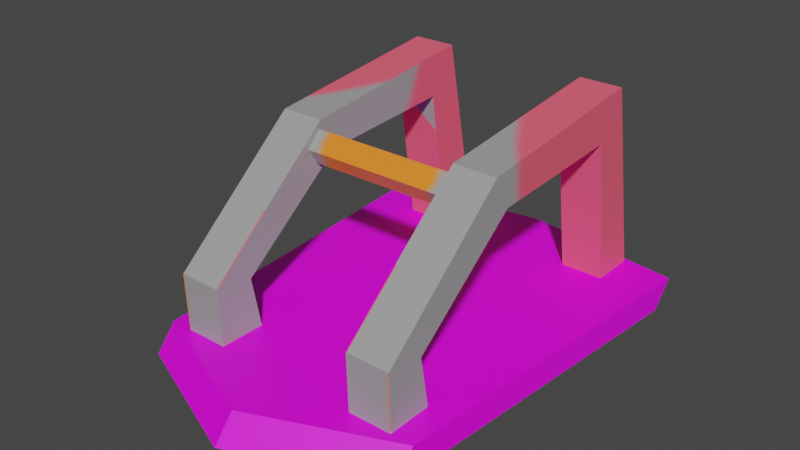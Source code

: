 # Source: cage_1.blend  (saved by Blender 3.6.11; exported with 4.5.12 LTS)
import bpy
from mathutils import Matrix  # noqa: F401  (used for matrix-valued properties, if any)

bpy.ops.wm.read_factory_settings(use_empty=True)
scene = bpy.context.scene
scene.name = 'Scene'

# ---- collections
col_collection = bpy.data.collections.new('Collection'); scene.collection.children.link(col_collection)

# ---- images (referenced by path relative to the original .blend; pixels are not part of the script)
import os
ASSET_DIR = os.environ.get("B2B_ASSET_DIR", "")  # directory of the original .blend (textures are referenced by path, not embedded)
HERE = os.path.dirname(os.path.abspath(__file__))  # packed textures are extracted next to this script under _unpacked/

def load_image(name, relpath, width, height, colorspace="sRGB"):
    """Load a texture the original file referenced (path relative to the .blend, or extracted next to this script)."""
    p = next((c for c in (os.path.join(HERE, relpath), os.path.join(ASSET_DIR, relpath)) if relpath and os.path.exists(c)), "")
    if p:
        img = bpy.data.images.load(p, check_existing=True)
        img.name = name
    else:  # same state as the original file: an image datablock whose file is absent (Cycles renders it pink)
        img = bpy.data.images.new(name, width, height)
        img.source = "FILE"
        img.filepath = "//" + (relpath or name)
    img.colorspace_settings.name = colorspace
    return img
img_cube_base_color = load_image('Cube Base Color', '_unpacked/Cube_Base_Color.45bd2272.png', 1024, 1024, 'sRGB')
img_material_base_color = load_image('Material Base Color', '', 1024, 1024, 'sRGB')

# ---- materials (node trees are filled in below, after node groups)
mat_material_001 = bpy.data.materials.new('Material.001')
mat_material_001.use_transparent_shadow = False
mat_material = bpy.data.materials.new('Material')
mat_material.use_transparent_shadow = False

# ---- material node trees
mat_material_001.use_nodes = True; mat_material_001.node_tree.nodes.clear()
_N = mat_material_001.node_tree.nodes; _L = mat_material_001.node_tree.links
n0 = _N.new('ShaderNodeBsdfPrincipled'); n0.name = 'Principled BSDF'; n0.location = (10, 300)
n0.distribution = 'GGX'
n0.subsurface_method = 'RANDOM_WALK_SKIN'
n0.inputs[3].default_value = 1.45
n0.inputs[27].default_value = (0.0, 0.0, 0.0, 1.0)
n0.inputs[28].default_value = 1.0
n1 = _N.new('ShaderNodeOutputMaterial'); n1.name = 'Material Output'; n1.location = (300, 300)
n2 = _N.new('ShaderNodeTexImage'); n2.name = 'Image Texture'; n2.location = (-280, 280)
n2.image = img_cube_base_color
_L.new(n0.outputs[0], n1.inputs[0])
_L.new(n2.outputs[0], n0.inputs[0])
n1.is_active_output = True
mat_material.use_nodes = True; mat_material.node_tree.nodes.clear()
_N = mat_material.node_tree.nodes; _L = mat_material.node_tree.links
n0 = _N.new('ShaderNodeBsdfPrincipled'); n0.name = 'Principled BSDF'; n0.location = (10, 300)
n0.distribution = 'GGX'
n0.subsurface_method = 'RANDOM_WALK_SKIN'
n0.inputs[3].default_value = 1.45
n0.inputs[27].default_value = (0.0, 0.0, 0.0, 1.0)
n0.inputs[28].default_value = 1.0
n1 = _N.new('ShaderNodeOutputMaterial'); n1.name = 'Material Output'; n1.location = (300, 300)
n2 = _N.new('ShaderNodeTexImage'); n2.name = 'Image Texture'; n2.location = (-280, 280)
n2.image = img_material_base_color
_L.new(n0.outputs[0], n1.inputs[0])
_L.new(n2.outputs[0], n0.inputs[0])
n1.is_active_output = True

# ---- world
world_world = bpy.data.worlds.new('World'); scene.world = world_world
world_world.use_nodes = True; world_world.node_tree.nodes.clear()
_N = world_world.node_tree.nodes; _L = world_world.node_tree.links
n0 = _N.new('ShaderNodeOutputWorld'); n0.name = 'World Output'; n0.location = (300, 300)
n1 = _N.new('ShaderNodeBackground'); n1.name = 'Background'; n1.location = (10, 300)
n1.inputs[0].default_value = (0.05088, 0.05088, 0.05088, 1.0)
_L.new(n1.outputs[0], n0.inputs[0])
n0.is_active_output = True
world_world.color = (0.05088, 0.05088, 0.05088)
world_world.use_sun_shadow = False
world_world.sun_shadow_jitter_overblur = 0.0

# ---- meshes
me_cube_001 = bpy.data.meshes.new('Cube.001')
me_cube_001.from_pydata([(0.3375, -0.6159, -0.001396), (0.3375, 1.036, 0.003981), (0.3375, -0.4023, -0.001396), (0.3375, 0.8286, -0.00131), (0.5375, -0.6159, -0.001396), (0.5375, 1.036, 0.003981), (0.5375, -0.4023, -0.001396), (0.5375, 0.8286, -0.00131), (0.3375, -0.02608, 0.767), (0.3375, 0.02871, 0.66), (0.5375, 0.05807, 0.6536), (0.5375, -0.01887, 0.804), (0.3375, -0.04922, 0.6255), (0.5375, -0.4478, 0.2532), (0.5375, -0.625, 0.2805), (0.3375, -0.09039, 0.6956), (0.3375, 0.8534, 0.9023), (0.3375, 0.7241, 0.6935), (0.5375, 0.7241, 0.6935), (0.5375, 0.8534, 0.9023), (0.3375, -0.625, 0.2805), (0.3375, -0.01887, 0.804), (0.3375, 0.05807, 0.6536), (0.3375, -0.4478, 0.2532), (-0.003976, -0.09039, 0.6956), (-0.003976, -0.02608, 0.767), (-0.003976, 0.02871, 0.66), (-0.003976, -0.04922, 0.6255)], [], [(16, 1, 3, 17), (17, 3, 7, 18), (18, 7, 5, 19), (19, 5, 1, 16), (2, 6, 4, 0), (7, 3, 1, 5), (14, 11, 21, 20), (13, 10, 11, 14), (23, 22, 10, 13), (8, 9, 26, 25), (0, 20, 23, 2), (2, 23, 13, 6), (6, 13, 14, 4), (4, 14, 20, 0), (11, 19, 16, 21), (10, 18, 19, 11), (22, 17, 18, 10), (21, 16, 17, 22), (8, 15, 20, 21), (9, 8, 21, 22), (12, 9, 22, 23), (15, 12, 23, 20), (24, 25, 26, 27), (9, 12, 27, 26), (15, 8, 25, 24), (12, 15, 24, 27)])
_uv = me_cube_001.uv_layers.new(name='UVMap')
_uv.uv.foreach_set('vector', [0.4037, 0.06843, 0.8074, -6.324e-08, 0.8067, 0.09253, 0.495, 0.1292, 0.8967, 0.6874, 0.8967, 1.0, 0.8074, 1.0, 0.8074, 0.6874, 0.3123, 0.1292, 0.0006274, 0.09253, -1.419e-08, -5.282e-08, 0.4037, 0.06843, 0.986, 0.5547, 0.986, 0.9627, 0.8967, 0.9627, 0.8967, 0.5547, 0.3357, 0.7375, 0.4251, 0.7375, 0.4251, 0.8303, 0.3357, 0.8303, 0.5144, 0.828, 0.4251, 0.828, 0.4251, 0.7375, 0.5144, 0.7375, 0.8074, 0.6874, 0.8074, 0.3921, 0.8967, 0.3921, 0.8967, 0.6874, 0.1327, 0.6587, 0.3041, 0.4271, 0.3724, 0.4593, 0.1474, 0.7375, 0.8967, 0.5547, 0.8967, 0.2936, 0.986, 0.2936, 0.986, 0.5547, 5.611e-09, 0.7375, 0.05277, 0.7375, 0.05277, 0.89, 1.228e-08, 0.89, 0.7859, 0.7375, 0.6599, 0.7375, 0.6747, 0.6587, 0.789, 0.6421, 0.2464, 0.8523, 0.2464, 0.7375, 0.3357, 0.7375, 0.3357, 0.8523, 0.01836, 0.6421, 0.1327, 0.6587, 0.1474, 0.7375, 0.02144, 0.7375, 0.1571, 0.8608, 0.1571, 0.7375, 0.2464, 0.7375, 0.2464, 0.8608, 0.8074, 0.3921, 0.8074, -2.662e-08, 0.8967, -2.662e-08, 0.8967, 0.3921, 0.3041, 0.4271, 0.3123, 0.1292, 0.4037, 0.06843, 0.3724, 0.4593, 0.8967, 0.2936, 0.8967, 0.0, 0.986, 0.0, 0.986, 0.2936, 0.435, 0.4593, 0.4037, 0.06843, 0.495, 0.1292, 0.5032, 0.4271, 0.4514, 0.463, 0.4823, 0.4928, 0.6599, 0.7375, 0.435, 0.4593, 0.5, 0.4401, 0.4514, 0.463, 0.435, 0.4593, 0.5032, 0.4271, 0.5142, 0.4754, 0.5, 0.4401, 0.5032, 0.4271, 0.6747, 0.6587, 0.4823, 0.4928, 0.5142, 0.4754, 0.6747, 0.6587, 0.6599, 0.7375, 0.5144, 0.7528, 0.5545, 0.7375, 0.5545, 0.7912, 0.5165, 0.789, 0.05277, 0.7375, 0.09019, 0.7375, 0.09019, 0.89, 0.05277, 0.89, 0.1571, 0.89, 0.1249, 0.89, 0.1249, 0.7375, 0.1571, 0.7375, 0.1249, 0.89, 0.09019, 0.89, 0.09019, 0.7375, 0.1249, 0.7375])
me_cube_001.materials.append(mat_material_001)
me_cube_001.update()
me_cylinder = bpy.data.meshes.new('Cylinder')
me_cylinder.from_pydata([(0.481, -0.632, -0.02174), (0.481, -0.5596, 0.06364), (-0.005645, -0.8324, -0.02174), (-0.003381, -0.7599, 0.06364), (0.0, -0.4249, -0.02174), (0.0, -0.3524, 0.06364), (0.0, 0.6831, -0.02174), (0.0, 0.7555, 0.06364), (0.5753, 0.5954, -0.02646), (0.5776, 0.6678, 0.06364)], [], [(0, 1, 3, 2), (2, 3, 5, 4), (4, 5, 7, 6), (3, 1, 9, 7, 5), (6, 7, 9, 8), (8, 9, 1, 0), (0, 2, 4, 6, 8)])
_uv = me_cylinder.uv_layers.new(name='UVMap')
_uv.uv.foreach_set('vector', [0.306, 0.1273, 0.3059, 0.1729, 0.001264, 0.04563, -2.479e-09, 3.753e-08, 0.7279, 3.182e-08, 0.7816, 0.04564, 0.7816, 0.3023, 0.7279, 0.2567, 0.7279, 0.2567, 0.7816, 0.3023, 0.7816, 1.0, 0.7279, 0.9544, 0.001264, 0.04563, 0.3059, 0.1729, 0.3639, 0.9461, 6.743e-08, 1.0, 0.002481, 0.3023, 0.7275, 0.9544, 0.7279, 0.9999, 0.3639, 0.9459, 0.365, 0.9003, 0.8385, 0.7752, 0.7817, 0.8208, 0.7816, 0.04549, 0.8355, 1.015e-09, 0.4218, 0.1272, 0.7279, 1.416e-08, 0.7252, 0.2566, 0.7275, 0.9544, 0.365, 0.9003])
me_cylinder.materials.append(mat_material)
me_cylinder.update()

# ---- objects
ob_cube = bpy.data.objects.new('Cube', me_cube_001)
ob_cylinder = bpy.data.objects.new('Cylinder', me_cylinder)

# ---- transforms, parenting, visibility, modifiers, constraints
ob_cube.location = (-1.189e-17, -0.09733, 0.05239)
ob_cube.scale = (0.75, 0.75, 0.75)
_m = ob_cube.modifiers.new('Mirror', 'MIRROR')
_m.use_bisect_axis = (True, False, False)
_m.use_clip = True
ob_cylinder.location = (0.0, 0.0, 0.0)
_m = ob_cylinder.modifiers.new('Mirror', 'MIRROR')
_m.use_bisect_axis = (True, False, False)
_m.use_clip = True

# ---- collection membership
col_collection.objects.link(ob_cube)
col_collection.objects.link(ob_cylinder)

# ---- scene / render settings (as saved in the file)
scene.frame_start = 1; scene.frame_end = 250; scene.frame_set(1)
scene.render.engine = 'BLENDER_EEVEE_NEXT'
scene.cycles.sampling_pattern = 'TABULATED_SOBOL'
scene.view_settings.view_transform = 'Filmic'
bpy.context.view_layer.update()

# ---- added for rendering (the .blend has no active camera and no usable light): camera, sun
cam_auto = bpy.data.cameras.new('AutoCamera')
cam_auto.lens = 50.0
cam_auto.sensor_width = 36.0
cam_auto.clip_end = 1000.0
ob_auto_camera = bpy.data.objects.new('AutoCamera', cam_auto)
scene.collection.objects.link(ob_auto_camera)
ob_auto_camera.location = (1.94504, -2.37132, 1.90735)
ob_auto_camera.rotation_euler = (1.09748, -7.21219e-08, 0.694738)
scene.camera = ob_auto_camera
light_auto_sun = bpy.data.lights.new('AutoSun', 'SUN')
light_auto_sun.energy = 3.0
light_auto_sun.angle = 0.0523599
ob_auto_sun = bpy.data.objects.new('AutoSun', light_auto_sun)
scene.collection.objects.link(ob_auto_sun)
ob_auto_sun.rotation_euler = (0.872665, 0.174533, 0.523599)
bpy.context.view_layer.update()

